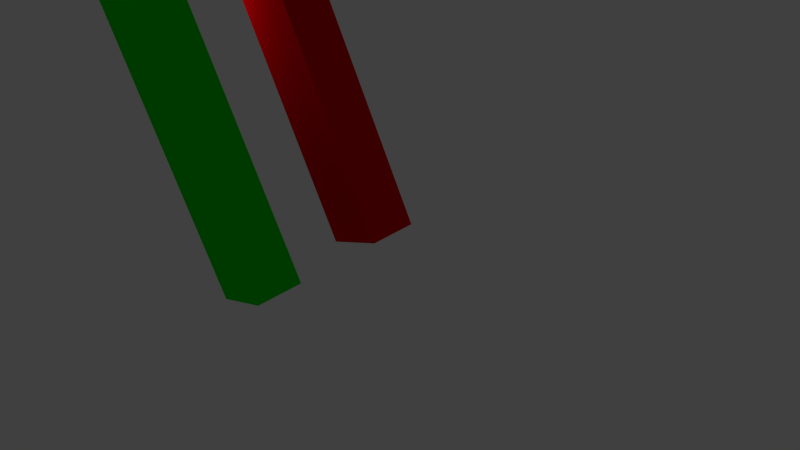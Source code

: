# Source: primeiro_jogo_blender.blend  (saved by Blender 2.73.0; exported with 4.5.12 LTS)
import bpy
from mathutils import Matrix  # noqa: F401  (used for matrix-valued properties, if any)

bpy.ops.wm.read_factory_settings(use_empty=True)
scene = bpy.context.scene
scene.name = 'Scene'

# ---- collections
col_collection_1_001 = bpy.data.collections.new('Collection 1.001'); scene.collection.children.link(col_collection_1_001)

# ---- materials (node trees are filled in below, after node groups)
mat_verde = bpy.data.materials.new('Verde')
mat_verde.alpha_threshold = 0.0
mat_verde.use_transparent_shadow = False
mat_verde.diffuse_color = (0.0, 0.8, 0.000224, 1.0)
mat_verde.roughness = 0.5
mat_verde.line_color = (0.0, 0.0, 0.0, 1.0)
mat_vermelho = bpy.data.materials.new('Vermelho')
mat_vermelho.alpha_threshold = 0.0
mat_vermelho.use_transparent_shadow = False
mat_vermelho.diffuse_color = (0.8, 0.0, 0.003163, 1.0)
mat_vermelho.roughness = 0.5
mat_vermelho.line_color = (0.0, 0.0, 0.0, 1.0)

# ---- material node trees

# ---- world
world_world = bpy.data.worlds.new('World'); scene.world = world_world
world_world.color = (0.05088, 0.05088, 0.05088)
world_world.use_sun_shadow = False
world_world.sun_shadow_jitter_overblur = 0.0
world_world.cycles.sampling_method = 'MANUAL'
world_world.cycles.sample_map_resolution = 256

# ---- cameras
cam_camera = bpy.data.cameras.new('Camera')
cam_camera.clip_end = 100.0
cam_camera.lens = 35.0
cam_camera.sensor_width = 32.0
cam_camera.sensor_height = 18.0
cam_camera.ortho_scale = 7.314
cam_camera.dof.focus_distance = 0.0
cam_camera.dof.aperture_fstop = 128.0

# ---- lights
light_lamp = bpy.data.lights.new('Lamp', 'POINT')
light_lamp.transmission_factor = 0.0
light_lamp.cutoff_distance = 30.0
light_lamp.energy = 100.0
light_lamp.shadow_buffer_clip_start = 1.001
light_lamp.shadow_soft_size = 0.1
light_lamp.shadow_maximum_resolution = 0.006
light_lamp.use_absolute_resolution = True
light_lamp.cycles.use_multiple_importance_sampling = False

# ---- meshes
me_cube = bpy.data.meshes.new('Cube')
me_cube.from_pydata([(1.0, 1.0, -1.0), (1.0, -1.0, -1.0), (-1.0, -1.0, -1.0), (-1.0, 1.0, -1.0), (1.0, 1.0, 1.0), (1.0, -1.0, 1.0), (-1.0, -1.0, 1.0), (-1.0, 1.0, 1.0)], [], [(0, 1, 2, 3), (4, 7, 6, 5), (0, 4, 5, 1), (1, 5, 6, 2), (2, 6, 7, 3), (4, 0, 3, 7)])
me_cube.materials.append(mat_verde)
me_cube.use_remesh_preserve_volume = False
me_cube.use_remesh_preserve_attributes = False
me_cube.use_mirror_vertex_groups = False
me_cube.update()
me_cube_001 = bpy.data.meshes.new('Cube.001')
me_cube_001.from_pydata([(1.0, 1.0, -1.0), (1.0, -1.0, -1.0), (-1.0, -1.0, -1.0), (-1.0, 1.0, -1.0), (1.0, 1.0, 1.0), (1.0, -1.0, 1.0), (-1.0, -1.0, 1.0), (-1.0, 1.0, 1.0)], [], [(0, 1, 2, 3), (4, 7, 6, 5), (0, 4, 5, 1), (1, 5, 6, 2), (2, 6, 7, 3), (4, 0, 3, 7)])
me_cube_001.materials.append(mat_vermelho)
me_cube_001.use_remesh_preserve_volume = False
me_cube_001.use_remesh_preserve_attributes = False
me_cube_001.use_mirror_vertex_groups = False
me_cube_001.update()

# ---- objects
ob_new_game = bpy.data.objects.new('New_Game', me_cube)
ob_lamp = bpy.data.objects.new('Lamp', light_lamp)
ob_camera = bpy.data.objects.new('Camera', cam_camera)
ob_sair = bpy.data.objects.new('Sair', me_cube_001)

# ---- transforms, parenting, visibility, modifiers, constraints
ob_new_game.location = (0.0, -1.024, 7.008)
ob_new_game.scale = (3.892, 1.0, 0.5899)
ob_new_game.lock_rotations_4d = False
ob_new_game.empty_display_type = 'ARROWS'
ob_new_game.lineart.crease_threshold = 0.0
ob_lamp.location = (4.076, 1.005, 5.904)
ob_lamp.rotation_euler = (0.6503, 0.05522, 1.866)
ob_lamp.lock_rotations_4d = False
ob_lamp.empty_display_type = 'ARROWS'
ob_lamp.color = (0.0, 0.0, 0.0, 0.0)
ob_lamp.lineart.crease_threshold = 0.0
ob_camera.location = (1.111, -20.61, 14.05)
ob_camera.rotation_euler = (5.591, 0.8873, 4.149)
ob_camera.lock_rotations_4d = False
ob_camera.empty_display_type = 'ARROWS'
ob_camera.color = (0.0, 0.0, 0.0, 0.0)
ob_camera.display_type = 'WIRE'
ob_camera.lineart.crease_threshold = 0.0
ob_sair.location = (0.05197, -1.098, 3.677)
ob_sair.scale = (3.892, 1.0, 0.5899)
ob_sair.lock_rotations_4d = False
ob_sair.empty_display_type = 'ARROWS'
ob_sair.lineart.crease_threshold = 0.0

# ---- collection membership
col_collection_1_001.objects.link(ob_new_game)
col_collection_1_001.objects.link(ob_lamp)
col_collection_1_001.objects.link(ob_camera)
col_collection_1_001.objects.link(ob_sair)

# ---- scene / render settings (as saved in the file)
scene.camera = ob_camera
scene.frame_start = 1; scene.frame_end = 250; scene.frame_set(0)
scene.render.engine = 'BLENDER_EEVEE_NEXT'
scene.render.resolution_percentage = 50
scene.render.dither_intensity = 0.0
scene.cycles.use_denoising = False
scene.cycles.samples = 10
scene.cycles.sampling_pattern = 'TABULATED_SOBOL'
scene.cycles.light_sampling_threshold = 0.0
scene.cycles.use_adaptive_sampling = False
scene.cycles.use_light_tree = False
scene.cycles.blur_glossy = 0.0
scene.cycles.pixel_filter_type = 'GAUSSIAN'
scene.cycles.sample_clamp_indirect = 0.0
scene.view_settings.view_transform = 'Standard'
bpy.context.view_layer.update()
